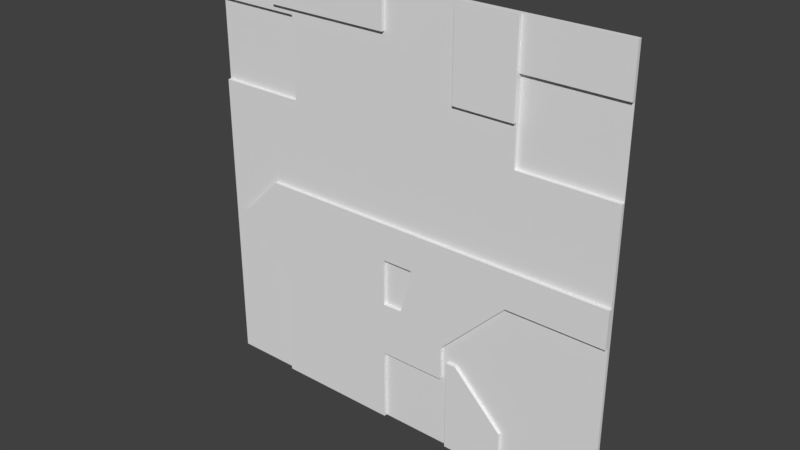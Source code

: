 # Source: reac2_1b.blend  (saved by Blender 2.78.0; exported with 4.5.12 LTS)
import bpy
from mathutils import Matrix  # noqa: F401  (used for matrix-valued properties, if any)

bpy.ops.wm.read_factory_settings(use_empty=True)
scene = bpy.context.scene
scene.name = 'Scene'

# ---- collections
col_collection_1 = bpy.data.collections.new('Collection 1'); scene.collection.children.link(col_collection_1)

# ---- materials (node trees are filled in below, after node groups)
mat_reac2_1b = bpy.data.materials.new('reac2_1b')
mat_reac2_1b.alpha_threshold = 0.0
mat_reac2_1b.use_transparent_shadow = False
mat_reac2_1b.roughness = 0.5

# ---- material node trees

# ---- world
world_world = bpy.data.worlds.new('World'); scene.world = world_world
world_world.color = (0.05088, 0.05088, 0.05088)
world_world.use_sun_shadow = False
world_world.sun_shadow_jitter_overblur = 0.0
world_world.cycles.sampling_method = 'MANUAL'

# ---- meshes
me_reac2_1b = bpy.data.meshes.new('reac2_1b')
me_reac2_1b.from_pydata([(-1.28, 1.28, -1.28), (1.28, 1.28, -1.28), (-1.28, 1.28, 1.28), (1.28, 1.28, 1.28), (-0.09999, 1.28, -1.28), (-0.09999, 1.28, 1.28), (-0.86, 1.28, 1.28), (-0.86, 1.28, -1.28), (0.7, 1.24, -0.24), (0.34, 1.24, 0.76), (-1.28, 1.28, -0.3799), (0.7, 1.24, 0.76), (0.46, 1.24, -0.02001), (0.7, 1.24, -0.02005), (1.28, 1.28, -0.24), (-1.28, 1.28, -0.01992), (1.28, 1.28, -0.02015), (0.05281, 1.24, -0.01992), (0.34, 1.24, -0.01998), (0.1105, 1.24, -0.24), (0.34, 1.24, -0.24), (0.7, 1.28, 0.72), (-1.28, 1.28, -0.24), (-0.7401, 1.24, 1.04), (-0.5, 1.24, -0.24), (0.7, 1.28, 1.28), (0.7, 1.28, 0.76), (1.28, 1.24, -0.02015), (0.34, 1.28, 1.28), (1.28, 1.24, -0.24), (0.34, 1.28, -1.28), (-0.86, 1.24, -0.24), (-0.92, 1.24, -0.01992), (-0.2201, 1.24, 1.04), (-1.19, 1.24, -0.29), (-1.14, 1.24, -0.24), (-0.86, 1.24, -0.62), (0.7, 1.28, -1.28), (0.7, 1.24, 1.28), (-0.86, 1.24, -0.01992), (0.7, 1.24, 1.0), (-0.86, 1.28, 0.52), (-1.28, 1.28, 0.52), (-0.7401, 1.28, 0.52), (1.28, 1.28, 0.52), (0.7, 1.28, 0.52), (-0.86, 1.24, 1.04), (-0.86, 1.24, 1.28), (-0.7401, 1.24, 1.28), (-0.09999, 1.24, 1.28), (-0.7401, 1.28, 1.28), (-1.28, 1.28, 1.0), (-0.86, 1.28, 1.0), (-0.7401, 1.28, 1.0), (0.9677, 1.28, 1.0), (1.28, 1.28, 1.0), (-0.09999, 1.24, 1.04), (0.7, 1.28, 1.0), (0.99, 1.28, 1.0), (-0.09999, 1.24, -1.28), (-0.86, 1.24, -1.28), (-1.28, 1.26, -0.3799), (-1.28, 1.26, -1.28), (0.7, 1.26, -1.28), (1.28, 1.26, -1.28), (1.28, 1.26, 1.0), (1.28, 1.26, 1.28), (-0.86, 1.26, 1.28), (-1.28, 1.26, 1.28), (-0.86, 1.26, -1.28), (-0.09999, 1.26, -1.28), (0.34, 1.26, 1.28), (-0.09999, 1.26, 1.28), (-0.09999, 1.26, 1.04), (-0.7401, 1.26, 1.28), (-0.86, 1.26, 1.04), (-0.7201, 1.26, -0.01992), (-1.28, 1.26, -0.24), (-1.19, 1.26, -0.29), (-0.86, 1.26, -0.62), (-1.14, 1.26, -0.24), (-0.86, 1.26, 1.0), (-0.09999, 1.26, 1.0), (-0.2201, 1.26, 1.04), (1.28, 1.26, -0.24), (-0.09999, 1.26, -0.24), (-0.92, 1.26, -0.01992), (-0.09999, 1.26, -0.01992), (-1.28, 1.26, 0.52), (-1.28, 1.26, -0.01992), (1.28, 1.26, -0.02015), (-1.02, 1.26, -0.01992), (0.05281, 1.26, -0.01992), (-0.86, 1.26, 0.1401), (-0.7401, 1.26, 1.04), (-0.2601, 1.26, 1.0), (-0.09999, 1.26, 0.72), (-0.7401, 1.26, 0.52), (-0.5401, 1.26, 0.72), (0.34, 1.26, 0.72), (0.99, 1.26, 1.0), (-1.24, 1.26, -0.24), (-0.09999, 1.26, 0.22), (-0.78, 1.26, 0.22), (0.7, 1.26, -0.02005), (0.46, 1.26, -0.02001), (0.7, 1.26, 1.28), (0.7, 1.26, 1.0), (0.9677, 1.26, 1.0), (-0.09999, 1.26, 0.76), (0.34, 1.26, 0.76), (0.7, 1.26, 0.76), (0.34, 1.26, 1.0), (0.34, 1.26, -1.28), (0.7, 1.26, -0.24), (0.7, 1.26, 0.72), (0.34, 1.26, -0.72), (0.7, 1.26, 0.52), (0.7, 1.26, -1.02), (0.7, 1.26, -0.72), (0.4, 1.26, -0.72), (-0.86, 1.26, 0.52), (1.28, 1.26, 0.52), (-0.7401, 1.26, 1.0), (-1.28, 1.26, 1.0), (0.34, 1.24, -0.72), (0.34, 1.24, -1.28), (0.7, 1.24, -1.28), (0.7, 1.24, -1.02), (0.4, 1.24, -0.72), (-0.09999, 1.26, -0.84), (-0.09999, 1.24, -0.01992), (-0.7201, 1.24, -0.01992), (0.34, 1.24, 1.28), (0.34, 1.24, 1.0), (0.3, 1.26, -0.84), (0.3, 1.24, -0.24), (0.3, 1.26, -0.64), (0.34, 1.26, -0.5999), (0.09126, 1.26, -0.24), (-0.09999, 1.26, -0.52), (0.09126, 1.24, -0.24), (0.02061, 1.26, -0.52), (-0.09999, 1.24, -0.84), (-0.09999, 1.24, -0.64), (-0.09999, 1.24, -0.52), (-0.09999, 1.24, -0.24), (0.3, 1.24, -0.84), (0.3, 1.24, -0.64), (0.34, 1.24, -0.5999), (0.02061, 1.24, -0.52)], [], [(111, 107, 40, 11), (40, 134, 9, 11), (48, 23, 33, 56, 49), (128, 129, 125, 126, 127), (70, 113, 116, 135, 130), (13, 8, 29, 27), (18, 20, 8, 13, 12), (17, 19, 136, 20, 18), (35, 31, 39, 32), (31, 24, 132, 39), (107, 106, 38, 40), (46, 23, 48, 47), (34, 36, 31, 35), (60, 59, 143, 144, 24, 31, 36), (16, 44, 122, 90), (4, 30, 113, 70), (21, 26, 111, 115), (55, 3, 66, 65), (44, 45, 117, 122), (30, 37, 63, 113), (37, 1, 64, 63), (26, 57, 107, 111), (41, 42, 88, 121), (22, 10, 61, 77), (43, 41, 121, 97), (10, 0, 62, 61), (26, 21, 58, 54), (25, 28, 71, 106), (1, 14, 84, 64), (52, 53, 123, 81), (58, 55, 65, 100), (15, 22, 77, 89), (42, 41, 52, 51), (51, 52, 81, 124), (53, 43, 97, 123), (0, 7, 69, 62), (3, 25, 106, 66), (54, 58, 100, 108), (41, 43, 53, 52), (45, 44, 55, 58, 21), (50, 6, 67, 74), (2, 51, 124, 68), (28, 5, 72, 71), (57, 54, 108, 107), (54, 57, 26), (14, 16, 90, 84), (7, 4, 70, 69), (45, 21, 115, 117), (5, 50, 74, 72), (42, 15, 89, 88), (6, 2, 68, 67), (120, 116, 125, 129), (62, 69, 79, 78, 61), (61, 78, 80, 101, 77), (83, 73, 56, 33), (87, 76, 132, 131), (86, 80, 35, 32), (85, 139, 141, 146), (121, 88, 89, 77, 101, 91, 93), (96, 99, 110, 109), (98, 96, 109, 82, 95), (142, 140, 145, 150), (104, 105, 12, 13), (63, 118, 128, 127), (78, 79, 36, 34), (91, 101, 80, 86), (97, 121, 93, 103), (80, 78, 34, 35), (72, 74, 48, 49), (76, 87, 102, 103, 93, 91, 86), (79, 69, 60, 36), (106, 107, 108, 66), (109, 110, 112, 82), (106, 71, 133, 38), (140, 85, 146, 145), (75, 94, 23, 46), (110, 99, 115, 111), (104, 90, 122, 117), (114, 119, 118, 63, 64, 84), (119, 120, 118), (113, 63, 127, 126), (133, 134, 40, 38), (90, 104, 13, 27), (94, 123, 95, 83), (124, 81, 75, 67, 68), (81, 123, 94, 75), (95, 82, 73, 83), (82, 112, 71, 72, 73), (108, 100, 66), (114, 84, 29, 8), (100, 65, 66), (95, 123, 97, 98), (118, 120, 129, 128), (32, 39, 132, 76, 86), (112, 110, 9, 134), (110, 111, 11, 9), (69, 70, 59, 60), (84, 90, 27, 29), (73, 72, 49, 56), (146, 24, 144, 145), (74, 67, 47, 48), (67, 75, 46, 47), (116, 113, 126, 125), (70, 130, 143, 59), (94, 83, 33, 23), (146, 141, 19, 17, 131), (131, 132, 24, 146), (92, 87, 131, 17), (97, 103, 102, 96, 98), (18, 12, 105, 92, 17), (71, 112, 134, 133), (114, 138, 116, 120, 119), (138, 137, 135, 116), (140, 142, 139, 85), (20, 149, 8), (143, 147, 148, 136, 19, 141, 150, 145, 144), (136, 148, 149, 20), (135, 137, 148, 147), (139, 142, 150, 141), (138, 114, 8, 149), (137, 138, 149, 148), (130, 135, 147, 143), (87, 92, 105, 104, 117, 115, 99, 96, 102)])
_uv = me_reac2_1b.uv_layers.new(name='UVMap')
_uv.uv.foreach_set('vector', [0.7734, 0.7969, 0.7734, 0.8906, 0.7734, 0.8906, 0.7734, 0.7969, 0.7734, 0.8906, 0.6328, 0.8906, 0.6328, 0.7969, 0.7734, 0.7969, 0.2109, 1.0, 0.2109, 0.9063, 0.414, 0.9063, 0.4609, 0.9063, 0.4609, 1.0, 0.7734, 0.1016, 0.6562, 0.2188, 0.6328, 0.2188, 0.6328, 0.0, 0.7734, 0.0, 0.4609, 0.0, 0.6328, 0.0, 0.6328, 0.2188, 0.6172, 0.1719, 0.4609, 0.1719, 0.7734, 0.4922, 0.7734, 0.4062, 1.0, 0.4062, 1.0, 0.4921, 0.6328, 0.4922, 0.6328, 0.4062, 0.7734, 0.4062, 0.7734, 0.4922, 0.6797, 0.4922, 0.5206, 0.4922, 0.5432, 0.4062, 0.6172, 0.4062, 0.6328, 0.4062, 0.6328, 0.4922, 0.05466, 0.4062, 0.1641, 0.4062, 0.1641, 0.4922, 0.1406, 0.4922, 0.1641, 0.4062, 0.3047, 0.4062, 0.2187, 0.4922, 0.1641, 0.4922, 0.7734, 0.8906, 0.7734, 1.0, 0.7734, 1.0, 0.7734, 0.8906, 0.1641, 0.9063, 0.2109, 0.9063, 0.2109, 1.0, 0.1641, 1.0, 0.03514, 0.3867, 0.1641, 0.2578, 0.1641, 0.4062, 0.05466, 0.4062, 0.1641, 0.0, 0.4609, 0.0, 0.4609, 0.1719, 0.4609, 0.25, 0.3047, 0.4062, 0.1641, 0.4062, 0.1641, 0.2578, 0.998, 0.4921, 0.998, 0.7031, 0.998, 0.7031, 0.998, 0.4921, 0.4609, 0.0, 0.6328, 0.0, 0.6328, 0.0, 0.4609, 0.0, 0.7734, 0.7813, 0.7734, 0.7969, 0.7734, 0.7969, 0.7734, 0.7813, 0.998, 0.8906, 0.998, 1.0, 0.998, 1.0, 0.998, 0.8906, 1.0, 0.7031, 0.7734, 0.7031, 0.7734, 0.7031, 1.0, 0.7031, 0.6328, 0.0009766, 0.7734, 0.0009766, 0.7734, 0.0009766, 0.6328, 0.0009766, 0.7734, 0.0, 1.0, 0.0, 1.0, 0.0, 0.7734, 0.0, 0.8067, 0.9141, 0.8067, 0.9776, 0.8067, 0.9776, 0.8067, 0.9141, 0.1641, 0.7031, 0.0, 0.7031, 0.0, 0.7031, 0.1641, 0.7031, 0.0, 0.4062, 0.0, 0.3516, 0.0, 0.3516, 0.0, 0.4062, 0.2109, 0.7031, 0.1641, 0.7031, 0.1641, 0.7031, 0.2109, 0.7031, 0.0, 0.3516, 0.0, 0.0, 0.0, 0.0, 0.0, 0.3516, 0.7734, 0.7969, 0.7734, 0.7813, 0.8867, 0.8906, 0.878, 0.8906, 0.7734, 0.999, 0.6328, 0.999, 0.6328, 0.999, 0.7734, 0.999, 0.998, 0.0, 0.998, 0.4062, 0.998, 0.4062, 0.998, 0.0, 0.1138, 0.9512, 0.1395, 0.9512, 0.1395, 0.9512, 0.1138, 0.9512, 0.9242, 0.8992, 0.9607, 0.8992, 0.9607, 0.8992, 0.9242, 0.8992, 0.0, 0.4922, 0.0, 0.4062, 0.0, 0.4062, 0.0, 0.4922, 0.0, 0.7031, 0.1641, 0.7031, 0.1641, 0.8906, 0.0, 0.8906, 0.02353, 0.9512, 0.1138, 0.9512, 0.1138, 0.9512, 0.02353, 0.9512, 0.3543, 0.8732, 0.3543, 0.7206, 0.3543, 0.7206, 0.3543, 0.8732, 0.0, 0.0, 0.1641, 0.0, 0.1641, 0.0, 0.0, 0.0, 1.0, 1.0, 0.7734, 1.0, 0.7734, 1.0, 1.0, 1.0, 0.9214, 0.8992, 0.9242, 0.8992, 0.9242, 0.8992, 0.9214, 0.8992, 0.1641, 0.7031, 0.2109, 0.7031, 0.2109, 0.8906, 0.1641, 0.8906, 0.7734, 0.7031, 1.0, 0.7031, 1.0, 0.8906, 0.8867, 0.8906, 0.7734, 0.7813, 0.2109, 0.999, 0.1641, 0.999, 0.1641, 0.999, 0.2109, 0.999, 0.0, 1.0, 0.0, 0.8906, 0.0, 0.8906, 0.0, 1.0, 0.6328, 1.0, 0.4609, 1.0, 0.4609, 1.0, 0.6328, 1.0, 0.8878, 0.8992, 0.9214, 0.8992, 0.9214, 0.8992, 0.8878, 0.8992, 0.878, 0.8906, 0.7734, 0.8906, 0.7734, 0.7969, 0.9961, 0.4062, 0.9961, 0.4921, 0.9961, 0.4921, 0.9961, 0.4062, 0.1641, 0.0009766, 0.4609, 0.0009766, 0.4609, 0.0009766, 0.1641, 0.0009766, 0.7734, 0.7031, 0.7734, 0.7813, 0.7734, 0.7813, 0.7734, 0.7031, 0.4609, 0.999, 0.2109, 0.999, 0.2109, 0.999, 0.4609, 0.999, 0.0, 0.7031, 0.0, 0.4922, 0.0, 0.4922, 0.0, 0.7031, 0.1641, 1.0, 0.0, 1.0, 0.0, 1.0, 0.1641, 1.0, 0.6635, 0.2163, 0.6576, 0.2163, 0.6576, 0.2163, 0.6635, 0.2163, 0.0, 0.0, 0.1641, 0.0, 0.1641, 0.2578, 0.03514, 0.3867, 0.0, 0.3516, 0.0, 0.3516, 0.03514, 0.3867, 0.05466, 0.4062, 0.0156, 0.4062, 0.0, 0.4062, 0.414, 0.9063, 0.4609, 0.9063, 0.4609, 0.9063, 0.414, 0.9063, 0.4609, 0.4903, 0.2187, 0.4903, 0.2187, 0.4903, 0.4609, 0.4903, 0.1406, 0.4922, 0.05466, 0.4062, 0.05466, 0.4062, 0.1406, 0.4922, 0.498, 0.3847, 0.5158, 0.3847, 0.5158, 0.3847, 0.498, 0.3847, 0.1641, 0.7031, 0.0, 0.7031, 0.0, 0.4922, 0.0, 0.4062, 0.0156, 0.4062, 0.1016, 0.4922, 0.1641, 0.5547, 0.4609, 0.7813, 0.6328, 0.7813, 0.6328, 0.7969, 0.4609, 0.7969, 0.289, 0.7813, 0.4609, 0.7813, 0.4609, 0.7969, 0.4609, 0.8906, 0.3984, 0.8906, 0.5146, 0.3323, 0.5146, 0.3427, 0.5146, 0.3427, 0.5146, 0.3323, 0.7734, 0.4922, 0.6797, 0.4922, 0.6797, 0.4922, 0.7734, 0.4922, 0.7734, 0.0, 0.7734, 0.1016, 0.7734, 0.1016, 0.7734, 0.0, 0.03514, 0.3867, 0.1641, 0.2578, 0.1641, 0.2578, 0.03514, 0.3867, 0.1016, 0.4922, 0.0156, 0.4062, 0.05466, 0.4062, 0.1406, 0.4922, 0.2109, 0.7031, 0.1641, 0.7031, 0.1641, 0.5547, 0.1953, 0.586, 0.05466, 0.4062, 0.03514, 0.3867, 0.03514, 0.3867, 0.05466, 0.4062, 0.4609, 0.999, 0.2109, 0.999, 0.2109, 0.999, 0.4609, 0.999, 0.2187, 0.4922, 0.4609, 0.4922, 0.4609, 0.586, 0.1953, 0.586, 0.1641, 0.5547, 0.1016, 0.4922, 0.1406, 0.4922, 0.1641, 0.2578, 0.1641, 0.0, 0.1641, 0.0, 0.1641, 0.2578, 0.7734, 1.0, 0.7734, 0.8906, 0.878, 0.8906, 1.0, 1.0, 0.4609, 0.7969, 0.6328, 0.7969, 0.6328, 0.8906, 0.4609, 0.8906, 0.7734, 0.999, 0.6328, 0.999, 0.6328, 0.999, 0.7734, 0.999, 0.4628, 0.3231, 0.4628, 0.3652, 0.4628, 0.3652, 0.4628, 0.3231, 0.1641, 0.9063, 0.2109, 0.9063, 0.2109, 0.9063, 0.1641, 0.9063, 0.6328, 0.7969, 0.6328, 0.7813, 0.7734, 0.7813, 0.7734, 0.7969, 0.7734, 0.4922, 1.0, 0.4921, 1.0, 0.7031, 0.7734, 0.7031, 0.7734, 0.4062, 0.7734, 0.2188, 0.7734, 0.1016, 0.7734, 0.0, 1.0, 0.0, 1.0, 0.4062, 0.7734, 0.2188, 0.6562, 0.2188, 0.7734, 0.1016, 0.6328, 0.0009766, 0.7734, 0.0009766, 0.7734, 0.0009766, 0.6328, 0.0009766, 0.6328, 1.0, 0.6328, 0.8906, 0.7734, 0.8906, 0.7734, 1.0, 1.0, 0.4921, 0.7734, 0.4922, 0.7734, 0.4922, 1.0, 0.4921, 0.2109, 0.9063, 0.2109, 0.8906, 0.3984, 0.8906, 0.414, 0.9063, 0.0, 0.8906, 0.1641, 0.8906, 0.1641, 0.9063, 0.1641, 1.0, 0.0, 1.0, 0.1641, 0.8906, 0.2109, 0.8906, 0.2109, 0.9063, 0.1641, 0.9063, 0.3984, 0.8906, 0.4609, 0.8906, 0.4609, 0.9063, 0.414, 0.9063, 0.4609, 0.8906, 0.6328, 0.8906, 0.6328, 1.0, 0.4609, 1.0, 0.4609, 0.9063, 0.878, 0.8906, 0.8867, 0.8906, 1.0, 1.0, 0.7734, 0.4062, 1.0, 0.4062, 1.0, 0.4062, 0.7734, 0.4062, 0.8867, 0.8906, 1.0, 0.8906, 1.0, 1.0, 0.3984, 0.8906, 0.2109, 0.8906, 0.2109, 0.7031, 0.289, 0.7813, 0.7734, 0.1016, 0.6562, 0.2188, 0.6562, 0.2188, 0.7734, 0.1016, 0.1406, 0.4908, 0.1641, 0.4908, 0.2187, 0.4888, 0.2187, 0.4908, 0.1406, 0.4908, 0.6328, 0.8906, 0.6328, 0.7969, 0.6328, 0.7969, 0.6328, 0.8906, 0.6328, 0.7969, 0.7734, 0.7969, 0.7734, 0.7969, 0.6328, 0.7969, 0.1641, 0.0009766, 0.4609, 0.0009766, 0.4609, 0.0009766, 0.1641, 0.0009766, 0.9961, 0.4062, 0.9961, 0.4921, 0.9961, 0.4921, 0.9961, 0.4062, 0.4572, 0.9098, 0.4572, 0.9965, 0.4572, 0.9965, 0.4572, 0.9098, 0.4609, 0.4062, 0.3047, 0.4062, 0.4609, 0.25, 0.4609, 0.2969, 0.2109, 0.999, 0.1641, 0.999, 0.1641, 0.999, 0.2109, 0.999, 0.1641, 1.0, 0.1641, 0.9063, 0.1641, 0.9063, 0.1641, 1.0, 0.6328, 0.2188, 0.6328, 0.0, 0.6328, 0.0, 0.6328, 0.2188, 0.4603, 0.0, 0.4603, 0.1719, 0.4603, 0.1719, 0.4603, 0.0, 0.2109, 0.9063, 0.414, 0.9063, 0.414, 0.9063, 0.2109, 0.9063, 0.4609, 0.4062, 0.5356, 0.4062, 0.5432, 0.4062, 0.5206, 0.4922, 0.4609, 0.4922, 0.4609, 0.4922, 0.2187, 0.4922, 0.3047, 0.4062, 0.4609, 0.4062, 0.5206, 0.4903, 0.4609, 0.4903, 0.4609, 0.4903, 0.5206, 0.4903, 0.2109, 0.7031, 0.1953, 0.586, 0.4609, 0.586, 0.4609, 0.7813, 0.289, 0.7813, 0.6328, 0.4902, 0.6797, 0.4902, 0.6797, 0.4902, 0.5206, 0.4903, 0.5206, 0.4903, 0.6328, 1.0, 0.6328, 0.8906, 0.6328, 0.8906, 0.6328, 1.0, 0.7734, 0.4062, 0.6328, 0.2656, 0.6328, 0.2188, 0.6562, 0.2188, 0.7734, 0.2188, 0.6328, 0.2656, 0.6172, 0.25, 0.6172, 0.1719, 0.6328, 0.2188, 0.4624, 0.2969, 0.4968, 0.2969, 0.5169, 0.4062, 0.4624, 0.4062, 0.6328, 0.4062, 0.6328, 0.2656, 0.7734, 0.4062, 0.4609, 0.1719, 0.6172, 0.1719, 0.6172, 0.25, 0.6172, 0.4062, 0.5432, 0.4062, 0.5356, 0.4062, 0.5081, 0.2969, 0.4609, 0.2969, 0.4609, 0.25, 0.6172, 0.4062, 0.6172, 0.25, 0.6328, 0.2656, 0.6328, 0.4062, 0.6172, 0.1719, 0.6172, 0.25, 0.6172, 0.25, 0.6172, 0.1719, 0.5113, 0.3424, 0.5115, 0.3312, 0.5115, 0.3312, 0.5113, 0.3424, 0.6328, 0.2656, 0.7734, 0.4062, 0.7734, 0.4062, 0.6328, 0.2656, 0.6172, 0.25, 0.6328, 0.2656, 0.6328, 0.2656, 0.6172, 0.25, 0.4609, 0.1719, 0.6172, 0.1719, 0.6172, 0.1719, 0.4609, 0.1719, 0.4609, 0.4922, 0.5206, 0.4922, 0.6797, 0.4922, 0.7734, 0.4922, 0.7734, 0.7031, 0.7734, 0.7813, 0.6328, 0.7813, 0.4609, 0.7813, 0.4609, 0.586])
me_reac2_1b.materials.append(mat_reac2_1b)
me_reac2_1b.use_remesh_preserve_volume = False
me_reac2_1b.use_remesh_preserve_attributes = False
me_reac2_1b.use_mirror_vertex_groups = False
me_reac2_1b.update()

# ---- objects
ob_reac2_1b_mesh = bpy.data.objects.new('reac2_1b_mesh', me_reac2_1b)

# ---- transforms, parenting, visibility, modifiers, constraints
ob_reac2_1b_mesh.location = (0.0, 0.0, 0.0)
ob_reac2_1b_mesh.lineart.crease_threshold = 0.0

# ---- collection membership
col_collection_1.objects.link(ob_reac2_1b_mesh)

# ---- scene / render settings (as saved in the file)
scene.frame_start = 1; scene.frame_end = 2; scene.frame_set(1)
scene.render.engine = 'BLENDER_EEVEE_NEXT'
scene.render.resolution_percentage = 50
scene.render.dither_intensity = 0.0
scene.cycles.use_denoising = False
scene.cycles.samples = 128
scene.cycles.sampling_pattern = 'TABULATED_SOBOL'
scene.cycles.light_sampling_threshold = 0.0
scene.cycles.use_adaptive_sampling = False
scene.cycles.use_light_tree = False
scene.cycles.blur_glossy = 0.0
scene.cycles.sample_clamp_indirect = 0.0
scene.view_settings.view_transform = 'Standard'
bpy.context.view_layer.update()

# ---- added for rendering (the .blend has no active camera and no usable light): camera, sun
cam_auto = bpy.data.cameras.new('AutoCamera')
cam_auto.lens = 50.0
cam_auto.sensor_width = 36.0
cam_auto.clip_end = 1000.0
ob_auto_camera = bpy.data.objects.new('AutoCamera', cam_auto)
scene.collection.objects.link(ob_auto_camera)
ob_auto_camera.location = (3.34987, -2.75985, 2.6799)
ob_auto_camera.rotation_euler = (1.09748, -7.21219e-08, 0.694738)
scene.camera = ob_auto_camera
light_auto_sun = bpy.data.lights.new('AutoSun', 'SUN')
light_auto_sun.energy = 3.0
light_auto_sun.angle = 0.0523599
ob_auto_sun = bpy.data.objects.new('AutoSun', light_auto_sun)
scene.collection.objects.link(ob_auto_sun)
ob_auto_sun.rotation_euler = (0.872665, 0.174533, 0.523599)
bpy.context.view_layer.update()
